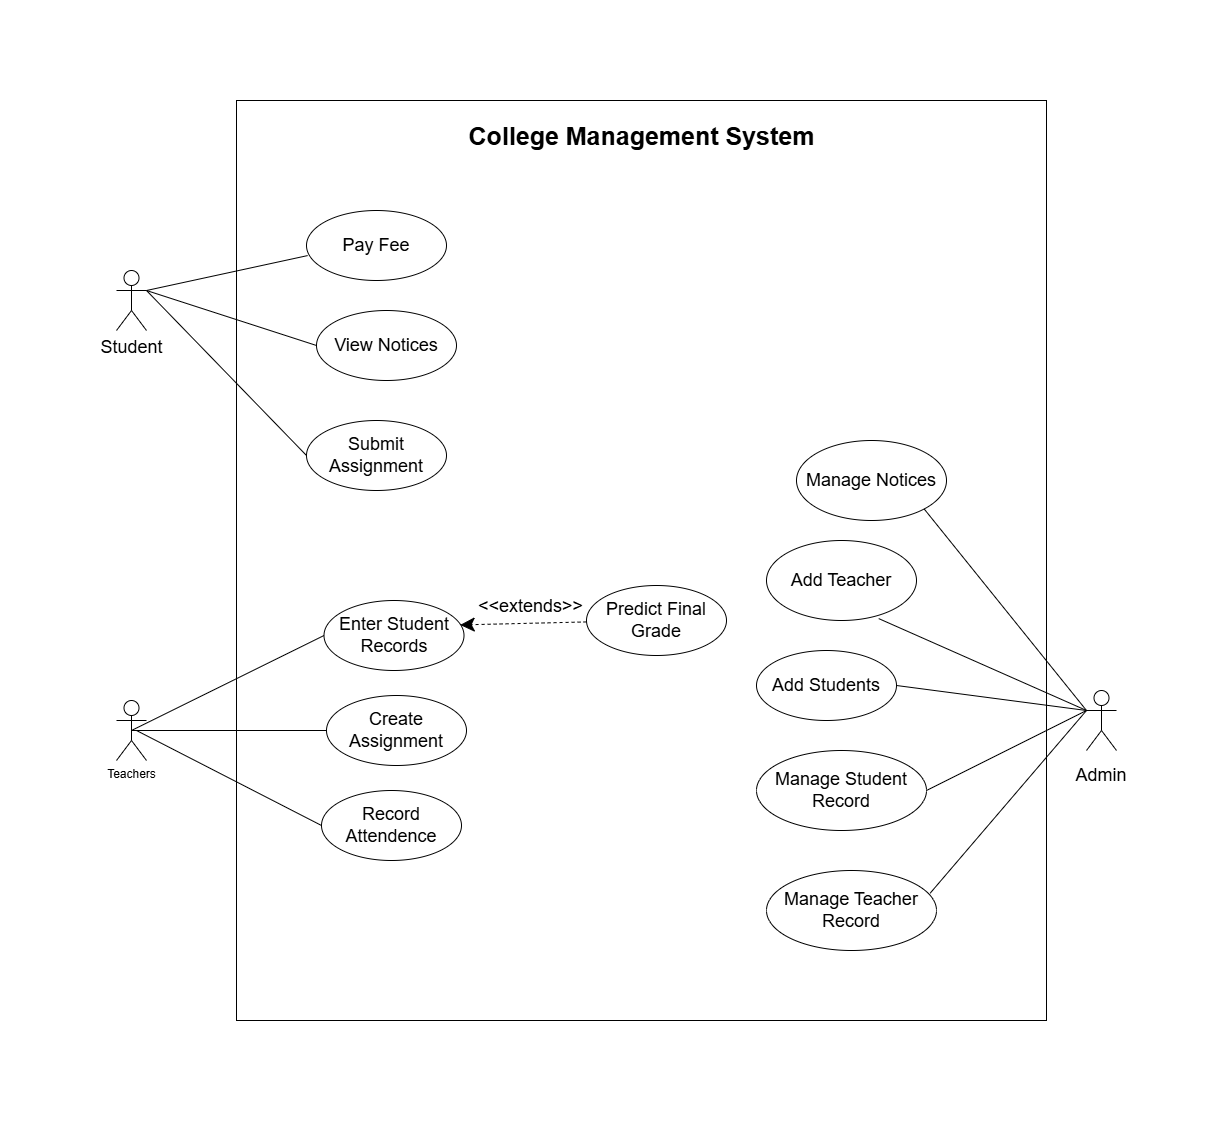

The diagram above was exported from draw.io. Its source (the exported page's mxGraphModel, read from the mxfile embedded in the PNG):
<mxGraphModel dx="1572" dy="994" grid="1" gridSize="10" guides="1" tooltips="1" connect="1" arrows="1" fold="1" page="1" pageScale="1" pageWidth="850" pageHeight="1100" math="0" shadow="0">
  <root>
    <mxCell id="0" />
    <mxCell id="1" parent="0" />
    <mxCell id="BNzTcpZAtKtDpkzOyCp--2" parent="1" style="rounded=0;whiteSpace=wrap;html=1;fontSize=18;" value="" vertex="1">
      <mxGeometry height="920" width="810" x="270" y="30" as="geometry" />
    </mxCell>
    <mxCell id="BNzTcpZAtKtDpkzOyCp--5" parent="1" style="text;html=1;whiteSpace=wrap;strokeColor=none;fillColor=none;align=center;verticalAlign=middle;rounded=0;fontSize=18;fontStyle=1" value="&lt;font style=&quot;font-size: 25px;&quot;&gt;College Management System&lt;/font&gt;" vertex="1">
      <mxGeometry height="30" width="355" x="497.5" y="50" as="geometry" />
    </mxCell>
    <object label="Student" id="BNzTcpZAtKtDpkzOyCp--11">
      <mxCell parent="1" style="shape=umlActor;verticalLabelPosition=bottom;verticalAlign=top;html=1;fontSize=18;fontStyle=0" vertex="1">
        <mxGeometry height="60" width="30" x="150" y="200" as="geometry" />
      </mxCell>
    </object>
    <mxCell id="BNzTcpZAtKtDpkzOyCp--15" parent="1" style="shape=umlActor;verticalLabelPosition=bottom;verticalAlign=top;html=1;outlineConnect=0;fontSize=18;" value="" vertex="1">
      <mxGeometry height="60" width="30" x="1120" y="620" as="geometry" />
    </mxCell>
    <mxCell id="BNzTcpZAtKtDpkzOyCp--19" parent="1" style="text;html=1;whiteSpace=wrap;strokeColor=none;fillColor=none;align=center;verticalAlign=middle;rounded=0;fontSize=18;" value="Admin" vertex="1">
      <mxGeometry height="30" width="60" x="1105" y="690" as="geometry" />
    </mxCell>
    <mxCell id="P9RK0YKG67pN7TWzOLov-2" parent="1" style="ellipse;whiteSpace=wrap;html=1;fontSize=18;" value="View Notices" vertex="1">
      <mxGeometry height="70" width="140" x="350" y="240" as="geometry" />
    </mxCell>
    <mxCell id="P9RK0YKG67pN7TWzOLov-3" parent="1" style="ellipse;whiteSpace=wrap;html=1;fontSize=18;" value="Submit Assignment" vertex="1">
      <mxGeometry height="70" width="140" x="340" y="350" as="geometry" />
    </mxCell>
    <mxCell id="P9RK0YKG67pN7TWzOLov-4" parent="1" style="ellipse;whiteSpace=wrap;html=1;fontSize=18;" value="Add Students" vertex="1">
      <mxGeometry height="70" width="140" x="790" y="580" as="geometry" />
    </mxCell>
    <mxCell id="P9RK0YKG67pN7TWzOLov-5" parent="1" style="ellipse;whiteSpace=wrap;html=1;fontSize=18;" value="Manage Student Record" vertex="1">
      <mxGeometry height="80" width="170" x="790" y="680" as="geometry" />
    </mxCell>
    <mxCell id="P9RK0YKG67pN7TWzOLov-8" parent="1" style="ellipse;whiteSpace=wrap;html=1;fontSize=18;" value="Add Teacher" vertex="1">
      <mxGeometry height="80" width="150" x="800" y="470" as="geometry" />
    </mxCell>
    <mxCell id="-DuySV22EPwq2r6XyQOQ-1" edge="1" parent="1" style="endArrow=none;html=1;rounded=0;entryX=0;entryY=0.5;entryDx=0;entryDy=0;" target="P9RK0YKG67pN7TWzOLov-3" value="">
      <mxGeometry height="50" relative="1" width="50" as="geometry">
        <mxPoint x="180" y="220" as="sourcePoint" />
        <mxPoint x="230" y="170" as="targetPoint" />
      </mxGeometry>
    </mxCell>
    <mxCell id="-DuySV22EPwq2r6XyQOQ-2" edge="1" parent="1" style="endArrow=none;html=1;rounded=0;entryX=0;entryY=0.5;entryDx=0;entryDy=0;" target="P9RK0YKG67pN7TWzOLov-2" value="">
      <mxGeometry height="50" relative="1" width="50" as="geometry">
        <mxPoint x="180" y="220" as="sourcePoint" />
        <mxPoint x="290" y="220" as="targetPoint" />
      </mxGeometry>
    </mxCell>
    <mxCell id="-DuySV22EPwq2r6XyQOQ-3" edge="1" parent="1" source="P9RK0YKG67pN7TWzOLov-4" style="endArrow=none;html=1;rounded=0;exitX=1;exitY=0.5;exitDx=0;exitDy=0;entryX=0;entryY=0.3333333333333333;entryDx=0;entryDy=0;entryPerimeter=0;" target="BNzTcpZAtKtDpkzOyCp--15" value="">
      <mxGeometry height="50" relative="1" width="50" as="geometry">
        <mxPoint x="990" y="660" as="sourcePoint" />
        <mxPoint x="1040" y="610" as="targetPoint" />
      </mxGeometry>
    </mxCell>
    <mxCell id="-DuySV22EPwq2r6XyQOQ-5" edge="1" parent="1" source="P9RK0YKG67pN7TWzOLov-5" style="endArrow=none;html=1;rounded=0;entryX=0;entryY=0.3333333333333333;entryDx=0;entryDy=0;entryPerimeter=0;exitX=1;exitY=0.5;exitDx=0;exitDy=0;" target="BNzTcpZAtKtDpkzOyCp--15" value="">
      <mxGeometry height="50" relative="1" width="50" as="geometry">
        <mxPoint x="975" y="710" as="sourcePoint" />
        <mxPoint x="1025" y="660" as="targetPoint" />
      </mxGeometry>
    </mxCell>
    <mxCell id="0-ewH1teSBlOTfz7HJvR-5" parent="1" style="ellipse;whiteSpace=wrap;html=1;fontSize=18;" value="Pay Fee" vertex="1">
      <mxGeometry height="70" width="140" x="340" y="140" as="geometry" />
    </mxCell>
    <mxCell id="0-ewH1teSBlOTfz7HJvR-6" edge="1" parent="1" style="endArrow=none;html=1;rounded=0;entryX=0.008;entryY=0.644;entryDx=0;entryDy=0;entryPerimeter=0;" target="0-ewH1teSBlOTfz7HJvR-5" value="">
      <mxGeometry height="50" relative="1" width="50" as="geometry">
        <mxPoint x="180" y="220" as="sourcePoint" />
        <mxPoint x="570" y="190" as="targetPoint" />
      </mxGeometry>
    </mxCell>
    <mxCell id="0-ewH1teSBlOTfz7HJvR-8" edge="1" parent="1" source="P9RK0YKG67pN7TWzOLov-8" style="endArrow=none;html=1;rounded=0;entryX=0;entryY=0.3333333333333333;entryDx=0;entryDy=0;entryPerimeter=0;exitX=0.748;exitY=0.976;exitDx=0;exitDy=0;exitPerimeter=0;" target="BNzTcpZAtKtDpkzOyCp--15" value="">
      <mxGeometry height="50" relative="1" width="50" as="geometry">
        <mxPoint x="800" y="370" as="sourcePoint" />
        <mxPoint x="850" y="320" as="targetPoint" />
      </mxGeometry>
    </mxCell>
    <mxCell id="0-ewH1teSBlOTfz7HJvR-9" parent="1" style="shape=umlActor;verticalLabelPosition=bottom;verticalAlign=top;html=1;outlineConnect=0;" value="Teachers" vertex="1">
      <mxGeometry height="60" width="30" x="150" y="630" as="geometry" />
    </mxCell>
    <mxCell id="0-ewH1teSBlOTfz7HJvR-15" parent="1" style="ellipse;whiteSpace=wrap;html=1;fontSize=18;" value="Enter Student Records" vertex="1">
      <mxGeometry height="70" width="140" x="357.5" y="530" as="geometry" />
    </mxCell>
    <mxCell id="0-ewH1teSBlOTfz7HJvR-16" edge="1" parent="1" source="0-ewH1teSBlOTfz7HJvR-17" style="edgeStyle=none;html=1;endArrow=classic;verticalAlign=bottom;dashed=1;labelBackgroundColor=none;rounded=0;fontSize=18;entryX=0.973;entryY=0.349;entryDx=0;entryDy=0;endSize=12;endFill=1;entryPerimeter=0;" target="0-ewH1teSBlOTfz7HJvR-15" value="&amp;lt;&amp;lt;extends&amp;gt;&amp;gt;">
      <mxGeometry relative="1" width="160" x="-0.1045" y="-3" as="geometry">
        <mxPoint as="offset" />
        <mxPoint x="560" y="540" as="sourcePoint" />
        <mxPoint x="694" y="540" as="targetPoint" />
      </mxGeometry>
    </mxCell>
    <mxCell id="0-ewH1teSBlOTfz7HJvR-17" parent="1" style="ellipse;whiteSpace=wrap;html=1;fontSize=18;" value="Predict Final Grade" vertex="1">
      <mxGeometry height="70" width="140" x="620" y="515" as="geometry" />
    </mxCell>
    <mxCell id="0-ewH1teSBlOTfz7HJvR-18" parent="1" style="ellipse;whiteSpace=wrap;html=1;fontSize=18;" value="Create Assignment" vertex="1">
      <mxGeometry height="70" width="140" x="360" y="625" as="geometry" />
    </mxCell>
    <mxCell id="0-ewH1teSBlOTfz7HJvR-19" parent="1" style="ellipse;whiteSpace=wrap;html=1;fontSize=18;" value="Manage Notices" vertex="1">
      <mxGeometry height="80" width="150" x="830" y="370" as="geometry" />
    </mxCell>
    <mxCell id="0-ewH1teSBlOTfz7HJvR-20" edge="1" parent="1" source="0-ewH1teSBlOTfz7HJvR-19" style="endArrow=none;html=1;rounded=0;entryX=0;entryY=0.3333333333333333;entryDx=0;entryDy=0;entryPerimeter=0;exitX=1;exitY=1;exitDx=0;exitDy=0;" target="BNzTcpZAtKtDpkzOyCp--15" value="">
      <mxGeometry height="50" relative="1" width="50" as="geometry">
        <mxPoint x="550" y="570" as="sourcePoint" />
        <mxPoint x="600" y="520" as="targetPoint" />
      </mxGeometry>
    </mxCell>
    <mxCell id="0-ewH1teSBlOTfz7HJvR-21" parent="1" style="ellipse;whiteSpace=wrap;html=1;fontSize=18;" value="Record Attendence" vertex="1">
      <mxGeometry height="70" width="140" x="355" y="720" as="geometry" />
    </mxCell>
    <mxCell id="0-ewH1teSBlOTfz7HJvR-22" edge="1" parent="1" source="0-ewH1teSBlOTfz7HJvR-9" style="endArrow=none;html=1;rounded=0;entryX=0;entryY=0.5;entryDx=0;entryDy=0;exitX=0.5;exitY=0.5;exitDx=0;exitDy=0;exitPerimeter=0;" target="0-ewH1teSBlOTfz7HJvR-15" value="">
      <mxGeometry height="50" relative="1" width="50" as="geometry">
        <mxPoint x="550" y="610" as="sourcePoint" />
        <mxPoint x="600" y="560" as="targetPoint" />
      </mxGeometry>
    </mxCell>
    <mxCell id="0-ewH1teSBlOTfz7HJvR-23" edge="1" parent="1" source="0-ewH1teSBlOTfz7HJvR-9" style="endArrow=none;html=1;rounded=0;exitX=0.5;exitY=0.5;exitDx=0;exitDy=0;exitPerimeter=0;" target="0-ewH1teSBlOTfz7HJvR-18" value="">
      <mxGeometry height="50" relative="1" width="50" as="geometry">
        <mxPoint x="550" y="610" as="sourcePoint" />
        <mxPoint x="600" y="560" as="targetPoint" />
      </mxGeometry>
    </mxCell>
    <mxCell id="xT5M8Z3_v1D_VSG1yN77-1" parent="1" style="ellipse;whiteSpace=wrap;html=1;fontSize=18;" value="Manage Teacher Record" vertex="1">
      <mxGeometry height="80" width="170" x="800" y="800" as="geometry" />
    </mxCell>
    <mxCell id="xT5M8Z3_v1D_VSG1yN77-2" edge="1" parent="1" source="xT5M8Z3_v1D_VSG1yN77-1" style="endArrow=none;html=1;rounded=0;entryX=0;entryY=0.3333333333333333;entryDx=0;entryDy=0;entryPerimeter=0;exitX=0.963;exitY=0.283;exitDx=0;exitDy=0;exitPerimeter=0;" target="BNzTcpZAtKtDpkzOyCp--15" value="">
      <mxGeometry height="50" relative="1" width="50" as="geometry">
        <mxPoint x="490" y="530" as="sourcePoint" />
        <mxPoint x="540" y="480" as="targetPoint" />
      </mxGeometry>
    </mxCell>
    <mxCell id="xT5M8Z3_v1D_VSG1yN77-3" edge="1" parent="1" style="endArrow=none;html=1;rounded=0;entryX=0;entryY=0.5;entryDx=0;entryDy=0;" target="0-ewH1teSBlOTfz7HJvR-21" value="">
      <mxGeometry height="50" relative="1" width="50" as="geometry">
        <mxPoint x="170" y="660" as="sourcePoint" />
        <mxPoint x="340" y="640" as="targetPoint" />
      </mxGeometry>
    </mxCell>
  </root>
</mxGraphModel>